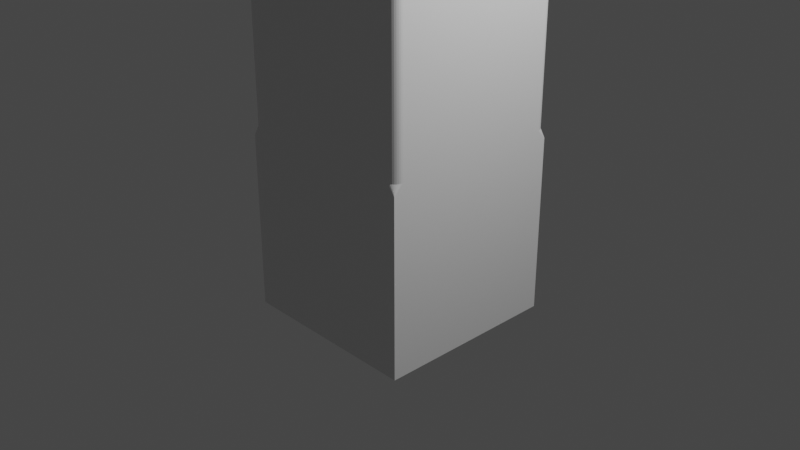# Source: clockTower2.blend  (saved by Blender 2.80.75; exported with 4.5.12 LTS)
import bpy
from mathutils import Matrix  # noqa: F401  (used for matrix-valued properties, if any)

bpy.ops.wm.read_factory_settings(use_empty=True)
scene = bpy.context.scene
scene.name = 'Scene'

# ---- collections
col_collection = bpy.data.collections.new('Collection'); scene.collection.children.link(col_collection)

# ---- materials (node trees are filled in below, after node groups)
mat_material = bpy.data.materials.new('Material')
mat_material.alpha_threshold = 0.0
mat_material.use_transparent_shadow = False
mat_material.line_color = (0.0, 0.0, 0.0, 1.0)

# ---- material node trees
mat_material.use_nodes = True; mat_material.node_tree.nodes.clear()
_N = mat_material.node_tree.nodes; _L = mat_material.node_tree.links
n0 = _N.new('ShaderNodeOutputMaterial'); n0.name = 'Material Output'; n0.location = (300, 300)
n1 = _N.new('ShaderNodeBsdfPrincipled'); n1.name = 'Principled BSDF'; n1.location = (10, 300)
n1.distribution = 'GGX'
n1.subsurface_method = 'BURLEY'
n1.inputs[2].default_value = 0.4
n1.inputs[3].default_value = 1.45
n1.inputs[27].default_value = (0.0, 0.0, 0.0, 1.0)
n1.inputs[28].default_value = 1.0
_L.new(n1.outputs[0], n0.inputs[0])
n0.is_active_output = True

# ---- world
world_world = bpy.data.worlds.new('World'); scene.world = world_world
world_world.use_nodes = True; world_world.node_tree.nodes.clear()
_N = world_world.node_tree.nodes; _L = world_world.node_tree.links
n0 = _N.new('ShaderNodeOutputWorld'); n0.name = 'World Output'; n0.location = (300, 300)
n1 = _N.new('ShaderNodeBackground'); n1.name = 'Background'; n1.location = (10, 300)
n1.inputs[0].default_value = (0.05088, 0.05088, 0.05088, 1.0)
_L.new(n1.outputs[0], n0.inputs[0])
n0.is_active_output = True
world_world.color = (0.05088, 0.05088, 0.05088)
world_world.use_sun_shadow = False
world_world.sun_shadow_jitter_overblur = 0.0

# ---- cameras
cam_camera = bpy.data.cameras.new('Camera')
cam_camera.clip_end = 100.0
cam_camera.ortho_scale = 7.314

# ---- lights
light_light = bpy.data.lights.new('Light', 'POINT')
light_light.transmission_factor = 0.0
light_light.energy = 1000.0
light_light.shadow_soft_size = 0.1
light_light.shadow_maximum_resolution = 0.006
light_light.use_absolute_resolution = True

# ---- meshes
me_cube = bpy.data.meshes.new('Cube')
me_cube.from_pydata([(1.0, 1.0, -1.0), (1.0, -1.0, -1.0), (-1.0, 1.0, -1.0), (-1.0, -1.0, -1.0), (1.0, 1.0, 8.009), (-1.0, 1.0, 8.005), (0.9996, 0.9808, 8.204), (-1.0, 0.9808, 8.2), (0.9992, 0.9239, 8.392), (-1.001, 0.9239, 8.388), (0.9989, 0.8315, 8.565), (-1.001, 0.8315, 8.561), (0.9986, 0.7071, 8.716), (-1.001, 0.7071, 8.712), (0.9983, 0.5556, 8.841), (-1.002, 0.5556, 8.837), (0.9981, 0.3827, 8.933), (-1.002, 0.3827, 8.929), (0.998, 0.1951, 8.99), (-1.002, 0.1951, 8.986), (0.998, -0.1951, 8.99), (-1.002, -0.1951, 8.986), (0.9981, -0.3827, 8.933), (-1.002, -0.3827, 8.929), (0.9983, -0.5556, 8.841), (-1.002, -0.5556, 8.837), (0.9986, -0.7071, 8.716), (-1.001, -0.7071, 8.712), (0.9989, -0.8315, 8.565), (-1.001, -0.8315, 8.561), (0.9992, -0.9239, 8.392), (-1.001, -0.9239, 8.388), (0.9996, -0.9808, 8.204), (-1.0, -0.9808, 8.2), (1.0, -1.0, 8.009), (-1.0, -1.0, 8.005), (1.0, -0.9808, 7.814), (-0.9996, -0.9808, 7.81), (1.001, -0.9239, 7.627), (-0.9992, -0.9239, 7.623), (1.001, -0.8315, 7.454), (-0.9989, -0.8315, 7.45), (1.001, -0.7071, 7.302), (-0.9986, -0.7071, 7.298), (1.002, -0.5556, 7.178), (-0.9983, -0.5556, 7.174), (1.002, -0.3827, 7.085), (-0.9981, -0.3827, 7.081), (1.002, -0.1951, 7.029), (-0.998, -0.1951, 7.024), (1.002, 9.656e-07, 7.009), (-0.998, 9.656e-07, 7.005), (1.002, 0.1951, 7.029), (-0.998, 0.1951, 7.024), (1.002, 0.3827, 7.085), (-0.9981, 0.3827, 7.081), (1.002, 0.5556, 7.178), (-0.9983, 0.5556, 7.174), (1.001, 0.7071, 7.302), (-0.9986, 0.7071, 7.298), (1.001, 0.8315, 7.454), (-0.9989, 0.8315, 7.45), (1.001, 0.9239, 7.627), (-0.9992, 0.9239, 7.623), (1.0, 0.9808, 7.814), (-0.9996, 0.9808, 7.81), (1.285, 1.0, 8.01), (1.285, 0.9808, 8.205), (1.285, 0.9239, 8.393), (1.284, 0.8315, 8.565), (1.284, 0.7071, 8.717), (1.284, 0.5556, 8.841), (1.284, 0.3827, 8.934), (1.283, 0.1951, 8.991), (1.283, 8.095e-08, 9.01), (1.283, -0.1951, 8.991), (1.284, -0.3827, 8.934), (1.284, -0.5556, 8.841), (1.284, -0.7071, 8.717), (1.284, -0.8315, 8.565), (1.285, -0.9239, 8.393), (1.285, -0.9808, 8.205), (1.285, -1.0, 8.01), (1.286, -0.9808, 7.815), (1.286, -0.9239, 7.627), (1.287, -0.8315, 7.454), (1.287, -0.7071, 7.303), (1.287, -0.5556, 7.178), (1.287, -0.3827, 7.086), (1.287, -0.1951, 7.029), (1.287, 9.71e-07, 7.01), (1.287, 0.1951, 7.029), (1.287, 0.3827, 7.086), (1.287, 0.5556, 7.178), (1.287, 0.7071, 7.303), (1.287, 0.8315, 7.454), (1.286, 0.9239, 7.627), (1.286, 0.9808, 7.815), (-1.273, 0.9808, 8.2), (-1.272, 1.0, 8.005), (-1.273, 0.9239, 8.387), (-1.273, 0.8315, 8.56), (-1.274, 0.7071, 8.712), (-1.274, 0.5556, 8.836), (-1.274, 0.3827, 8.929), (-1.274, 0.1951, 8.985), (-1.274, 7.68e-08, 9.005), (-1.274, -0.1951, 8.985), (-1.274, -0.3827, 8.929), (-1.274, -0.5556, 8.836), (-1.274, -0.7071, 8.712), (-1.273, -0.8315, 8.56), (-1.273, -0.9239, 8.387), (-1.273, -0.9808, 8.2), (-1.272, -1.0, 8.005), (-1.272, -0.9808, 7.81), (-1.271, -0.9239, 7.622), (-1.271, -0.8315, 7.449), (-1.271, -0.7071, 7.298), (-1.27, -0.5556, 7.173), (-1.27, -0.3827, 7.081), (-1.27, -0.1951, 7.024), (-1.27, 9.669e-07, 7.005), (-1.27, 0.1951, 7.024), (-1.27, 0.3827, 7.081), (-1.27, 0.5556, 7.173), (-1.271, 0.7071, 7.298), (-1.271, 0.8315, 7.449), (-1.271, 0.9239, 7.622), (-1.272, 0.9808, 7.81), (1.006, -1.005, 8.007), (1.006, 0.9951, 8.003), (0.986, -1.005, 8.202), (0.9861, 0.9955, 8.198), (0.9286, -1.004, 8.39), (0.9286, 0.9959, 8.386), (0.8356, -1.004, 8.562), (0.8356, 0.9962, 8.558), (0.7108, -1.003, 8.714), (0.7108, 0.9965, 8.71), (0.5588, -1.003, 8.837), (0.5589, 0.9968, 8.833), (0.3857, -1.003, 8.929), (0.3857, 0.997, 8.925), (0.1979, -1.003, 8.986), (0.1979, 0.9971, 8.982), (-0.1923, -1.003, 8.984), (-0.1923, 0.9971, 8.98), (-0.3797, -1.003, 8.927), (-0.3797, 0.997, 8.923), (-0.5523, -1.003, 8.834), (-0.5523, 0.9968, 8.83), (-0.7034, -1.003, 8.709), (-0.7034, 0.9965, 8.705), (-0.8273, -1.004, 8.557), (-0.8273, 0.9962, 8.553), (-0.9192, -1.004, 8.384), (-0.9192, 0.9959, 8.38), (-0.9755, -1.005, 8.196), (-0.9755, 0.9955, 8.192), (-0.9941, -1.005, 8.001), (-0.9941, 0.9951, 7.997), (-0.9743, -1.005, 7.806), (-0.9743, 0.9947, 7.802), (-0.9168, -1.006, 7.619), (-0.9168, 0.9943, 7.615), (-0.8239, -1.006, 7.446), (-0.8238, 0.994, 7.442), (-0.699, -1.006, 7.295), (-0.699, 0.9937, 7.291), (-0.5471, -1.007, 7.171), (-0.5471, 0.9934, 7.167), (-0.3739, -1.007, 7.079), (-0.3739, 0.9932, 7.075), (-0.1862, -1.007, 7.023), (-0.1861, 0.9931, 7.019), (0.00583, -1.007, 7.005), (0.005829, 0.9931, 7.001), (0.204, -1.007, 7.024), (0.204, 0.9931, 7.02), (0.3914, -1.007, 7.082), (0.3915, 0.9932, 7.078), (0.564, -1.007, 7.175), (0.564, 0.9934, 7.17), (0.7152, -1.006, 7.299), (0.7152, 0.9937, 7.295), (0.8391, -1.006, 7.451), (0.8391, 0.994, 7.447), (0.9309, -1.006, 7.624), (0.931, 0.9943, 7.62), (0.9873, -1.005, 7.812), (0.9873, 0.9947, 7.808), (1.006, -1.29, 8.008), (0.986, -1.29, 8.203), (0.9286, -1.29, 8.39), (0.8356, -1.289, 8.563), (0.7108, -1.289, 8.714), (0.5588, -1.289, 8.838), (0.3857, -1.288, 8.93), (0.1979, -1.288, 8.986), (0.002749, -1.288, 9.005), (-0.1923, -1.288, 8.985), (-0.3797, -1.288, 8.928), (-0.5523, -1.289, 8.835), (-0.7034, -1.289, 8.71), (-0.8273, -1.289, 8.558), (-0.9192, -1.29, 8.385), (-0.9755, -1.29, 8.197), (-0.9941, -1.29, 8.002), (-0.9743, -1.291, 7.807), (-0.9168, -1.291, 7.619), (-0.8239, -1.291, 7.447), (-0.699, -1.292, 7.296), (-0.5471, -1.292, 7.172), (-0.3739, -1.292, 7.08), (-0.1862, -1.292, 7.023), (0.008992, -1.292, 7.005), (0.204, -1.292, 7.025), (0.3914, -1.292, 7.082), (0.564, -1.292, 7.175), (0.7152, -1.292, 7.3), (0.8391, -1.291, 7.452), (0.9309, -1.291, 7.625), (0.9873, -1.291, 7.813), (0.9861, 1.268, 8.198), (1.006, 1.267, 8.003), (0.9286, 1.268, 8.385), (0.8356, 1.268, 8.558), (0.7108, 1.269, 8.709), (0.5589, 1.269, 8.833), (0.3857, 1.269, 8.925), (0.1979, 1.269, 8.981), (0.002765, 1.269, 9.0), (-0.1923, 1.269, 8.98), (-0.3797, 1.269, 8.922), (-0.5523, 1.269, 8.829), (-0.7034, 1.269, 8.705), (-0.8273, 1.268, 8.553), (-0.9192, 1.268, 8.379), (-0.9755, 1.268, 8.192), (-0.9941, 1.267, 7.997), (-0.9743, 1.267, 7.802), (-0.9168, 1.266, 7.614), (-0.8238, 1.266, 7.442), (-0.699, 1.266, 7.29), (-0.5471, 1.266, 7.166), (-0.3739, 1.265, 7.075), (-0.1861, 1.265, 7.018), (0.009008, 1.265, 7.0), (0.204, 1.265, 7.019), (0.3915, 1.265, 7.077), (0.564, 1.266, 7.17), (0.7152, 1.266, 7.295), (0.8391, 1.266, 7.447), (0.931, 1.266, 7.62), (0.9873, 1.267, 7.808), (0.898, 1.0, 1.0), (1.0, 0.898, 1.0), (1.0, 1.0, 0.898), (0.9179, 0.998, 1.0), (0.937, 0.9922, 1.0), (0.9547, 0.9828, 1.0), (0.9701, 0.9701, 1.0), (0.9828, 0.9547, 1.0), (0.9922, 0.937, 1.0), (0.998, 0.9179, 1.0), (1.0, -0.898, 1.0), (0.898, -1.0, 1.0), (1.0, -1.0, 0.898), (0.998, -0.9179, 1.0), (0.9922, -0.937, 1.0), (0.9828, -0.9547, 1.0), (0.9701, -0.9701, 1.0), (0.9547, -0.9828, 1.0), (0.937, -0.9922, 1.0), (0.9179, -0.998, 1.0), (-1.0, 0.898, 1.0), (-0.898, 1.0, 1.0), (-1.0, 1.0, 0.898), (-0.998, 0.9179, 1.0), (-0.9922, 0.937, 1.0), (-0.9828, 0.9547, 1.0), (-0.9701, 0.9701, 1.0), (-0.9547, 0.9828, 1.0), (-0.937, 0.9922, 1.0), (-0.9179, 0.998, 1.0), (-0.898, -1.0, 1.0), (-1.0, -0.898, 1.0), (-1.0, -1.0, 0.898), (-0.9179, -0.998, 1.0), (-0.937, -0.9922, 1.0), (-0.9547, -0.9828, 1.0), (-0.9701, -0.9701, 1.0), (-0.9828, -0.9547, 1.0), (-0.9922, -0.937, 1.0), (-0.998, -0.9179, 1.0), (0.898, -1.0, 9.009), (1.0, -0.898, 9.009), (0.9179, -0.998, 9.009), (0.937, -0.9922, 9.009), (0.9547, -0.9828, 9.009), (0.9701, -0.9701, 9.009), (0.9828, -0.9547, 9.009), (0.9922, -0.937, 9.009), (0.998, -0.9179, 9.009), (-1.0, -0.898, 9.009), (-0.898, -1.0, 9.009), (-0.998, -0.9179, 9.009), (-0.9922, -0.937, 9.009), (-0.9828, -0.9547, 9.009), (-0.9701, -0.9701, 9.009), (-0.9547, -0.9828, 9.009), (-0.937, -0.9922, 9.009), (-0.9179, -0.998, 9.009), (1.0, 0.898, 9.009), (0.898, 1.0, 9.009), (0.998, 0.9179, 9.009), (0.9922, 0.937, 9.009), (0.9828, 0.9547, 9.009), (0.9701, 0.9701, 9.009), (0.9547, 0.9828, 9.009), (0.937, 0.9922, 9.009), (0.9179, 0.998, 9.009), (-0.898, 1.0, 9.009), (-1.0, 0.898, 9.009), (-0.9179, 0.998, 9.009), (-0.937, 0.9922, 9.009), (-0.9547, 0.9828, 9.009), (-0.9701, 0.9701, 9.009), (-0.9828, 0.9547, 9.009), (-0.9922, 0.937, 9.009), (-0.998, 0.9179, 9.009), (0.898, -1.0, 10.01), (1.0, -0.898, 10.01), (-1.0, -0.898, 10.01), (-0.898, -1.0, 10.01), (1.0, 0.898, 10.01), (0.898, 1.0, 10.01), (0.02283, 0.6708, 8.934), (-0.898, 1.0, 10.01), (-1.0, 0.898, 10.01), (0.0, 0.0, 11.0), (-0.898, 1.0, 9.009), (0.898, 1.0, 9.009), (-0.898, 1.0, 10.01), (0.898, 1.0, 10.01), (-0.898, 1.0, 9.009), (0.898, 1.0, 9.009), (-0.898, 1.0, 10.01), (0.898, 1.0, 10.01), (-1.266, -0.898, 9.009), (-1.266, 0.898, 9.009), (-0.898, 1.269, 9.009), (0.898, 1.269, 9.009), (-0.898, 1.269, 9.009), (0.898, 1.269, 9.009), (1.3, 0.898, 9.009), (1.3, -0.898, 9.009), (0.898, -1.281, 9.009), (-0.898, -1.281, 9.009), (1.0, -0.898, 9.009), (0.898, -1.0, 9.009), (0.9179, -0.998, 9.009), (0.937, -0.9922, 9.009), (0.9547, -0.9828, 9.009), (0.9701, -0.9701, 9.009), (0.9828, -0.9547, 9.009), (0.9922, -0.937, 9.009), (0.998, -0.9179, 9.009), (0.9902, -0.9054, 9.017), (0.9796, -0.9141, 9.024), (0.9685, -0.9239, 9.029), (0.9571, -0.9345, 9.032), (0.9457, -0.9457, 9.033), (0.9345, -0.9571, 9.032), (0.9239, -0.9685, 9.029), (0.9141, -0.9796, 9.024), (0.9054, -0.9902, 9.017), (-0.898, -1.0, 9.009), (-1.0, -0.898, 9.009), (-0.998, -0.9179, 9.009), (-0.9922, -0.937, 9.009), (-0.9828, -0.9547, 9.009), (-0.9701, -0.9701, 9.009), (-0.9547, -0.9828, 9.009), (-0.937, -0.9922, 9.009), (-0.9179, -0.998, 9.009), (-0.9054, -0.9902, 9.017), (-0.9141, -0.9796, 9.024), (-0.9239, -0.9685, 9.029), (-0.9345, -0.9571, 9.032), (-0.9457, -0.9457, 9.033), (-0.9571, -0.9345, 9.032), (-0.9685, -0.9239, 9.029), (-0.9796, -0.9141, 9.024), (-0.9902, -0.9054, 9.017), (0.898, 1.0, 9.009), (1.0, 0.898, 9.009), (0.998, 0.9179, 9.009), (0.9922, 0.937, 9.009), (0.9828, 0.9547, 9.009), (0.9701, 0.9701, 9.009), (0.9547, 0.9828, 9.009), (0.937, 0.9922, 9.009), (0.9179, 0.998, 9.009), (0.9054, 0.9902, 9.017), (0.9141, 0.9796, 9.024), (0.9239, 0.9685, 9.029), (0.9345, 0.9571, 9.032), (0.9457, 0.9457, 9.033), (0.9571, 0.9345, 9.032), (0.9685, 0.9239, 9.029), (0.9796, 0.9141, 9.024), (0.9902, 0.9054, 9.017), (-1.0, 0.898, 9.009), (-0.898, 1.0, 9.009), (-0.9179, 0.998, 9.009), (-0.937, 0.9922, 9.009), (-0.9547, 0.9828, 9.009), (-0.9701, 0.9701, 9.009), (-0.9828, 0.9547, 9.009), (-0.9922, 0.937, 9.009), (-0.998, 0.9179, 9.009), (-0.9902, 0.9054, 9.017), (-0.9796, 0.9141, 9.024), (-0.9685, 0.9239, 9.029), (-0.9571, 0.9345, 9.032), (-0.9457, 0.9457, 9.033), (-0.9345, 0.9571, 9.032), (-0.9239, 0.9685, 9.029), (-0.9141, 0.9796, 9.024), (-0.9054, 0.9902, 9.017), (0.898, -1.0, 10.01), (1.0, -0.898, 10.01), (0.8111, -0.8111, 10.2), (0.9054, -0.9902, 10.02), (0.9141, -0.9796, 10.02), (0.9239, -0.9685, 10.03), (0.9345, -0.9571, 10.03), (0.9457, -0.9457, 10.03), (0.9571, -0.9345, 10.03), (0.9685, -0.9239, 10.03), (0.9796, -0.9141, 10.02), (0.9902, -0.9054, 10.02), (-1.0, -0.898, 10.01), (-0.898, -1.0, 10.01), (-0.8111, -0.8111, 10.2), (-0.9902, -0.9054, 10.02), (-0.9796, -0.9141, 10.02), (-0.9685, -0.9239, 10.03), (-0.9571, -0.9345, 10.03), (-0.9457, -0.9457, 10.03), (-0.9345, -0.9571, 10.03), (-0.9239, -0.9685, 10.03), (-0.9141, -0.9796, 10.02), (-0.9054, -0.9902, 10.02), (1.0, 0.898, 10.01), (0.898, 1.0, 10.01), (0.8111, 0.8111, 10.2), (0.9902, 0.9054, 10.02), (0.9796, 0.9141, 10.02), (0.9685, 0.9239, 10.03), (0.9571, 0.9345, 10.03), (0.9457, 0.9457, 10.03), (0.9345, 0.9571, 10.03), (0.9239, 0.9685, 10.03), (0.9141, 0.9796, 10.02), (0.9054, 0.9902, 10.02), (-0.898, 1.0, 10.01), (-1.0, 0.898, 10.01), (-0.8111, 0.8111, 10.2), (-0.9054, 0.9902, 10.02), (-0.9141, 0.9796, 10.02), (-0.9239, 0.9685, 10.03), (-0.9345, 0.9571, 10.03), (-0.9457, 0.9457, 10.03), (-0.9571, 0.9345, 10.03), (-0.9685, 0.9239, 10.03), (-0.9796, 0.9141, 10.02), (-0.9902, 0.9054, 10.02), (0.02021, 0.6228, 9.014), (-1.403, -0.898, 10.12), (-1.67, -0.898, 9.116), (-0.898, -1.683, 9.122), (-0.898, -1.402, 10.12), (0.898, 1.672, 9.117), (0.898, 1.403, 10.12), (1.4, 0.898, 10.13), (1.7, 0.898, 9.129), (-1.67, 0.898, 9.116), (-1.403, 0.898, 10.12), (-0.898, 1.403, 10.12), (-0.898, 1.672, 9.117), (1.7, -0.898, 9.129), (1.4, -0.898, 10.13), (0.898, -1.683, 9.122), (0.898, -1.402, 10.12)], [], [(1, 268, 267, 296, 306, 286, 288, 3), (2, 0, 1, 3), (325, 326, 417, 416), (2, 278, 277, 323, 315, 256, 258, 0), (316, 317, 399, 398), (307, 308, 381, 380), (288, 287, 305, 324, 276, 278, 2, 3), (16, 17, 104, 105, 19, 18, 73, 72), (66, 67, 68, 69, 70, 71, 72, 73, 74, 75, 76, 77, 78, 79, 80, 81, 82, 83, 84, 85, 86, 87, 88, 89, 90, 91, 92, 93, 94, 95, 96, 97), (32, 33, 113, 114, 35, 34, 82, 81), (50, 51, 122, 123, 53, 52, 91, 90), (8, 9, 100, 101, 11, 10, 69, 68), (42, 43, 118, 119, 45, 44, 87, 86), (60, 61, 127, 128, 63, 62, 96, 95), (144, 145, 231, 232, 233, 147, 146, 201, 200, 199), (34, 35, 114, 115, 37, 36, 83, 82), (52, 53, 123, 124, 55, 54, 92, 91), (10, 11, 101, 102, 13, 12, 70, 69), (26, 27, 110, 111, 29, 28, 79, 78), (44, 45, 119, 120, 47, 46, 88, 87), (62, 63, 128, 129, 65, 64, 97, 96), (36, 37, 115, 116, 39, 38, 84, 83), (54, 55, 124, 125, 57, 56, 93, 92), (12, 13, 102, 103, 15, 14, 71, 70), (46, 47, 120, 121, 49, 48, 89, 88), (4, 5, 99, 98, 7, 6, 67, 66), (20, 21, 107, 108, 23, 22, 76, 75), (38, 39, 116, 117, 41, 40, 85, 84), (56, 57, 125, 126, 59, 58, 94, 93), (14, 15, 103, 104, 17, 16, 72, 71), (30, 31, 112, 113, 33, 32, 81, 80), (48, 49, 121, 122, 51, 50, 90, 89), (6, 7, 98, 100, 9, 8, 68, 67), (22, 23, 108, 109, 25, 24, 77, 76), (40, 41, 117, 118, 43, 42, 86, 85), (64, 65, 129, 99, 5, 4, 66, 97), (58, 59, 126, 127, 61, 60, 95, 94), (98, 99, 129, 128, 127, 126, 125, 124, 123, 122, 121, 120, 119, 118, 117, 116, 115, 114, 113, 112, 111, 110, 109, 108, 107, 106, 105, 104, 103, 102, 101, 100), (28, 29, 111, 112, 31, 30, 80, 79), (24, 25, 109, 110, 27, 26, 78, 77), (142, 143, 230, 231, 145, 144, 199, 198), (192, 193, 194, 195, 196, 197, 198, 199, 200, 201, 202, 203, 204, 205, 206, 207, 208, 209, 210, 211, 212, 213, 214, 215, 216, 217, 218, 219, 220, 221, 222, 223), (158, 159, 239, 240, 161, 160, 208, 207), (176, 177, 248, 249, 179, 178, 217, 216), (134, 135, 226, 227, 137, 136, 195, 194), (168, 169, 244, 245, 171, 170, 213, 212), (186, 187, 253, 254, 189, 188, 222, 221), (160, 161, 240, 241, 163, 162, 209, 208), (178, 179, 249, 250, 181, 180, 218, 217), (136, 137, 227, 228, 139, 138, 196, 195), (152, 153, 236, 237, 155, 154, 205, 204), (170, 171, 245, 246, 173, 172, 214, 213), (188, 189, 254, 255, 191, 190, 223, 222), (162, 163, 241, 242, 165, 164, 210, 209), (180, 181, 250, 251, 183, 182, 219, 218), (138, 139, 228, 229, 141, 140, 197, 196), (172, 173, 246, 247, 175, 174, 215, 214), (130, 131, 225, 224, 133, 132, 193, 192), (146, 147, 233, 234, 149, 148, 202, 201), (164, 165, 242, 243, 167, 166, 211, 210), (182, 183, 251, 252, 185, 184, 220, 219), (140, 141, 229, 230, 143, 142, 198, 197), (156, 157, 238, 239, 159, 158, 207, 206), (174, 175, 247, 248, 177, 176, 216, 215), (132, 133, 224, 226, 135, 134, 194, 193), (148, 149, 234, 235, 151, 150, 203, 202), (166, 167, 243, 244, 169, 168, 212, 211), (190, 191, 255, 225, 131, 130, 192, 223), (184, 185, 252, 253, 187, 186, 221, 220), (224, 225, 255, 254, 253, 252, 251, 250, 249, 248, 247, 246, 245, 244, 243, 242, 241, 240, 239, 238, 237, 236, 235, 234, 233, 232, 231, 230, 229, 228, 227, 226), (154, 155, 237, 238, 157, 156, 206, 205), (150, 151, 235, 236, 153, 152, 204, 203), (256, 259, 258), (259, 260, 258), (260, 261, 258), (261, 262, 258), (262, 263, 258), (263, 264, 258), (264, 265, 258), (265, 257, 258), (266, 269, 268), (269, 270, 268), (270, 271, 268), (271, 272, 268), (272, 273, 268), (273, 274, 268), (274, 275, 268), (275, 267, 268), (276, 279, 278), (279, 280, 278), (280, 281, 278), (281, 282, 278), (282, 283, 278), (283, 284, 278), (284, 285, 278), (285, 277, 278), (286, 289, 288), (289, 290, 288), (290, 291, 288), (291, 292, 288), (292, 293, 288), (293, 294, 288), (294, 295, 288), (295, 287, 288), (360, 297, 333, 433), (299, 300, 364, 363), (300, 301, 365, 364), (301, 302, 366, 365), (302, 303, 367, 366), (303, 304, 368, 367), (304, 297, 360, 368), (305, 379, 444, 334), (378, 306, 335, 445), (308, 309, 382, 381), (309, 310, 383, 382), (310, 311, 384, 383), (311, 312, 385, 384), (312, 313, 386, 385), (313, 306, 378, 386), (314, 397, 456, 336), (396, 315, 337, 457), (317, 318, 400, 399), (318, 319, 401, 400), (319, 320, 402, 401), (320, 321, 403, 402), (321, 322, 404, 403), (322, 315, 396, 404), (323, 415, 468, 339), (414, 324, 340, 469), (326, 327, 418, 417), (327, 328, 419, 418), (328, 329, 420, 419), (329, 330, 421, 420), (330, 331, 422, 421), (331, 324, 414, 422), (341, 446, 445, 335, 332, 432, 434), (266, 297, 304, 269), (269, 304, 303, 270), (270, 303, 302, 271), (271, 302, 301, 272), (272, 301, 300, 273), (273, 300, 299, 274), (274, 299, 298, 275), (275, 298, 296, 267), (305, 287, 295, 307), (307, 295, 294, 308), (308, 294, 293, 309), (309, 293, 292, 310), (310, 292, 291, 311), (311, 291, 290, 312), (312, 290, 289, 313), (313, 289, 286, 306), (256, 315, 322, 259), (259, 322, 321, 260), (260, 321, 320, 261), (261, 320, 319, 262), (262, 319, 318, 263), (263, 318, 317, 264), (264, 317, 316, 265), (265, 316, 314, 257), (323, 277, 285, 325), (325, 285, 284, 326), (326, 284, 283, 327), (327, 283, 282, 328), (328, 282, 281, 329), (329, 281, 280, 330), (330, 280, 279, 331), (331, 279, 276, 324), (0, 258, 257, 314, 297, 266, 268, 1), (341, 470, 469, 340, 334, 444, 446), (341, 458, 457, 337, 339, 468, 470), (341, 434, 433, 333, 336, 456, 458), (298, 299, 363, 362), (337, 315, 343, 345), (305, 307, 380, 379), (314, 316, 398, 397), (323, 325, 416, 415), (296, 298, 362, 361), (342, 344, 348, 346), (315, 323, 342, 343), (323, 339, 344, 342), (339, 337, 345, 344), (344, 345, 349, 348), (345, 343, 347, 349), (343, 342, 346, 347), (347, 346, 352, 353, 356, 397), (296, 360, 357, 358, 359, 306), (346, 348, 352), (349, 353, 355), (353, 352, 354, 355), (352, 348, 354), (333, 297, 357), (297, 314, 356, 357), (314, 336, 356), (335, 306, 359), (360, 369, 370, 371, 372, 373, 374, 375, 376, 377, 361, 362, 363, 364, 365, 366, 367, 368), (378, 387, 388, 389, 390, 391, 392, 393, 394, 395, 379, 380, 381, 382, 383, 384, 385, 386), (396, 405, 406, 407, 408, 409, 410, 411, 412, 413, 397, 398, 399, 400, 401, 402, 403, 404), (414, 423, 424, 425, 426, 427, 428, 429, 430, 431, 415, 416, 417, 418, 419, 420, 421, 422), (432, 435, 434), (435, 436, 434), (436, 437, 434), (437, 438, 434), (438, 439, 434), (439, 440, 434), (440, 441, 434), (441, 442, 434), (442, 443, 434), (443, 433, 434), (444, 447, 446), (447, 448, 446), (448, 449, 446), (449, 450, 446), (450, 451, 446), (451, 452, 446), (452, 453, 446), (453, 454, 446), (454, 455, 446), (455, 445, 446), (456, 459, 458), (459, 460, 458), (460, 461, 458), (461, 462, 458), (462, 463, 458), (463, 464, 458), (464, 465, 458), (465, 466, 458), (466, 467, 458), (467, 457, 458), (468, 471, 470), (471, 472, 470), (472, 473, 470), (473, 474, 470), (474, 475, 470), (475, 476, 470), (476, 477, 470), (477, 478, 470), (478, 479, 470), (479, 469, 470), (444, 379, 395, 447), (447, 395, 394, 448), (448, 394, 393, 449), (449, 393, 392, 450), (450, 392, 391, 451), (451, 391, 390, 452), (452, 390, 389, 453), (453, 389, 388, 454), (454, 388, 387, 455), (455, 387, 378, 445), (456, 397, 413, 459), (459, 413, 412, 460), (460, 412, 411, 461), (461, 411, 410, 462), (462, 410, 409, 463), (463, 409, 408, 464), (464, 408, 407, 465), (465, 407, 406, 466), (466, 406, 405, 467), (467, 405, 396, 457), (468, 415, 431, 471), (471, 431, 430, 472), (472, 430, 429, 473), (473, 429, 428, 474), (474, 428, 427, 475), (475, 427, 426, 476), (476, 426, 425, 477), (477, 425, 424, 478), (478, 424, 423, 479), (479, 423, 414, 469), (432, 361, 377, 435), (435, 377, 376, 436), (436, 376, 375, 437), (437, 375, 374, 438), (438, 374, 373, 439), (439, 373, 372, 440), (440, 372, 371, 441), (441, 371, 370, 442), (442, 370, 369, 443), (443, 369, 360, 433), (296, 361, 432, 332), (456, 397, 356), (349, 347, 397, 456), (360, 433, 357), (296, 332, 433, 360), (378, 445, 359), (350, 305, 378, 359), (305, 334, 445, 378), (468, 415, 354), (340, 324, 415, 468), (18, 19, 105, 106, 107, 21, 20, 75, 74, 73), (481, 482, 483, 484), (350, 482, 481, 334), (359, 483, 482, 350), (445, 484, 483, 359), (334, 481, 484, 445), (485, 486, 487, 488), (349, 486, 485, 353), (456, 487, 486, 349), (356, 488, 487, 456), (353, 485, 488, 356), (489, 482, 481, 490), (350, 482, 489, 351), (340, 490, 481, 334), (351, 489, 490, 340), (489, 490, 491, 492), (468, 491, 490, 340), (354, 492, 491, 468), (351, 489, 492, 354), (485, 492, 491, 486), (354, 492, 485, 355), (348, 491, 492, 354), (349, 486, 491, 348), (355, 485, 486, 349), (493, 488, 487, 494), (356, 488, 493, 357), (336, 487, 488, 356), (333, 494, 487, 336), (357, 493, 494, 333), (483, 495, 496, 484), (358, 495, 483, 359), (332, 496, 495, 358), (335, 484, 496, 332), (359, 483, 484, 335), (496, 495, 493, 494), (357, 493, 495, 358), (433, 494, 493, 357), (332, 496, 494, 433), (324, 305, 350, 351, 354, 415)])
_uv = me_cube.uv_layers.new(name='UVMap')
_uv.uv.foreach_set('vector', [0.375, 0.25, 0.6122, 0.25, 0.613, 0.2628, 0.625, 0.2628, 0.625, 0.4872, 0.613, 0.4872, 0.6122, 0.5, 0.375, 0.5, 0.375, 0.75, 0.625, 0.75, 0.625, 1.0, 0.375, 1.0, 0.6147, 0.0001225, 0.6171, 0.0004854, 0.6171, 0.0004897, 0.6147, 0.0001267, 0.625, 0.5, 0.8622, 0.5, 0.863, 0.5128, 0.875, 0.5128, 0.875, 0.7372, 0.863, 0.7372, 0.8622, 0.75, 0.625, 0.75, 0.3751, 0.01027, 0.3755, 0.007876, 0.3755, 0.007876, 0.3751, 0.01026, 0.6249, 0.2397, 0.6245, 0.2421, 0.6245, 0.2421, 0.6249, 0.2397, 0.6122, 0.5, 0.613, 0.5128, 0.625, 0.5128, 0.625, 0.7372, 0.613, 0.7372, 0.6122, 0.75, 0.375, 0.75, 0.375, 0.5, 0.8125, 0.5, 0.8125, 1.0, 0.8125, 1.0, 0.7812, 1.0, 0.7812, 1.0, 0.7812, 0.5, 0.7812, 0.5, 0.8125, 0.5, 0.75, 0.49, 0.7968, 0.4854, 0.8418, 0.4717, 0.8833, 0.4496, 0.9197, 0.4197, 0.9496, 0.3833, 0.9717, 0.3418, 0.9854, 0.2968, 0.99, 0.25, 0.9854, 0.2032, 0.9717, 0.1582, 0.9496, 0.1167, 0.9197, 0.08029, 0.8833, 0.05045, 0.8418, 0.02827, 0.7968, 0.01461, 0.75, 0.01, 0.7032, 0.01461, 0.6582, 0.02827, 0.6167, 0.05045, 0.5803, 0.08029, 0.5504, 0.1167, 0.5283, 0.1582, 0.5146, 0.2032, 0.51, 0.25, 0.5146, 0.2968, 0.5283, 0.3418, 0.5504, 0.3833, 0.5803, 0.4197, 0.6167, 0.4496, 0.6582, 0.4717, 0.7032, 0.4854, 0.5312, 0.5, 0.5312, 1.0, 0.5312, 1.0, 0.5, 1.0, 0.5, 1.0, 0.5, 0.5, 0.5, 0.5, 0.5312, 0.5, 0.25, 0.5, 0.25, 1.0, 0.25, 1.0, 0.2188, 1.0, 0.2188, 1.0, 0.2188, 0.5, 0.2188, 0.5, 0.25, 0.5, 0.9375, 0.5, 0.9375, 1.0, 0.9375, 1.0, 0.9062, 1.0, 0.9062, 1.0, 0.9062, 0.5, 0.9062, 0.5, 0.9375, 0.5, 0.375, 0.5, 0.375, 1.0, 0.375, 1.0, 0.3438, 1.0, 0.3438, 1.0, 0.3438, 0.5, 0.3438, 0.5, 0.375, 0.5, 0.09375, 0.5, 0.09375, 1.0, 0.09375, 1.0, 0.0625, 1.0, 0.0625, 1.0, 0.0625, 0.5, 0.0625, 0.5, 0.09375, 0.5, 0.7812, 0.5, 0.7812, 1.0, 0.7812, 1.0, 0.75, 1.0, 0.7188, 1.0, 0.7188, 1.0, 0.7188, 0.5, 0.7188, 0.5, 0.75, 0.5, 0.7812, 0.5, 0.5, 0.5, 0.5, 1.0, 0.5, 1.0, 0.4688, 1.0, 0.4688, 1.0, 0.4688, 0.5, 0.4688, 0.5, 0.5, 0.5, 0.2188, 0.5, 0.2188, 1.0, 0.2188, 1.0, 0.1875, 1.0, 0.1875, 1.0, 0.1875, 0.5, 0.1875, 0.5, 0.2188, 0.5, 0.9062, 0.5, 0.9062, 1.0, 0.9062, 1.0, 0.875, 1.0, 0.875, 1.0, 0.875, 0.5, 0.875, 0.5, 0.9062, 0.5, 0.625, 0.5, 0.625, 1.0, 0.625, 1.0, 0.5938, 1.0, 0.5938, 1.0, 0.5938, 0.5, 0.5938, 0.5, 0.625, 0.5, 0.3438, 0.5, 0.3438, 1.0, 0.3438, 1.0, 0.3125, 1.0, 0.3125, 1.0, 0.3125, 0.5, 0.3125, 0.5, 0.3438, 0.5, 0.0625, 0.5, 0.0625, 1.0, 0.0625, 1.0, 0.03125, 1.0, 0.03125, 1.0, 0.03125, 0.5, 0.03125, 0.5, 0.0625, 0.5, 0.4688, 0.5, 0.4688, 1.0, 0.4688, 1.0, 0.4375, 1.0, 0.4375, 1.0, 0.4375, 0.5, 0.4375, 0.5, 0.4688, 0.5, 0.1875, 0.5, 0.1875, 1.0, 0.1875, 1.0, 0.1562, 1.0, 0.1562, 1.0, 0.1562, 0.5, 0.1562, 0.5, 0.1875, 0.5, 0.875, 0.5, 0.875, 1.0, 0.875, 1.0, 0.8438, 1.0, 0.8438, 1.0, 0.8438, 0.5, 0.8438, 0.5, 0.875, 0.5, 0.3125, 0.5, 0.3125, 1.0, 0.3125, 1.0, 0.2812, 1.0, 0.2812, 1.0, 0.2812, 0.5, 0.2812, 0.5, 0.3125, 0.5, 1.0, 0.5, 1.0, 1.0, 1.0, 1.0, 0.9688, 1.0, 0.9688, 1.0, 0.9688, 0.5, 0.9688, 0.5, 1.0, 0.5, 0.7188, 0.5, 0.7188, 1.0, 0.7188, 1.0, 0.6875, 1.0, 0.6875, 1.0, 0.6875, 0.5, 0.6875, 0.5, 0.7188, 0.5, 0.4375, 0.5, 0.4375, 1.0, 0.4375, 1.0, 0.4062, 1.0, 0.4062, 1.0, 0.4062, 0.5, 0.4062, 0.5, 0.4375, 0.5, 0.1562, 0.5, 0.1562, 1.0, 0.1562, 1.0, 0.125, 1.0, 0.125, 1.0, 0.125, 0.5, 0.125, 0.5, 0.1562, 0.5, 0.8438, 0.5, 0.8438, 1.0, 0.8438, 1.0, 0.8125, 1.0, 0.8125, 1.0, 0.8125, 0.5, 0.8125, 0.5, 0.8438, 0.5, 0.5625, 0.5, 0.5625, 1.0, 0.5625, 1.0, 0.5312, 1.0, 0.5312, 1.0, 0.5312, 0.5, 0.5312, 0.5, 0.5625, 0.5, 0.2812, 0.5, 0.2812, 1.0, 0.2812, 1.0, 0.25, 1.0, 0.25, 1.0, 0.25, 0.5, 0.25, 0.5, 0.2812, 0.5, 0.9688, 0.5, 0.9688, 1.0, 0.9688, 1.0, 0.9375, 1.0, 0.9375, 1.0, 0.9375, 0.5, 0.9375, 0.5, 0.9688, 0.5, 0.6875, 0.5, 0.6875, 1.0, 0.6875, 1.0, 0.6562, 1.0, 0.6562, 1.0, 0.6562, 0.5, 0.6562, 0.5, 0.6875, 0.5, 0.4062, 0.5, 0.4062, 1.0, 0.4062, 1.0, 0.375, 1.0, 0.375, 1.0, 0.375, 0.5, 0.375, 0.5, 0.4062, 0.5, 0.03125, 0.5, 0.03125, 1.0, 0.03125, 1.0, 0.0, 1.0, 0.0, 1.0, 0.0, 0.5, 0.0, 0.5, 0.03125, 0.5, 0.125, 0.5, 0.125, 1.0, 0.125, 1.0, 0.09375, 1.0, 0.09375, 1.0, 0.09375, 0.5, 0.09375, 0.5, 0.125, 0.5, 0.2968, 0.4854, 0.25, 0.49, 0.2032, 0.4854, 0.1582, 0.4717, 0.1167, 0.4496, 0.08029, 0.4197, 0.05045, 0.3833, 0.02827, 0.3418, 0.01461, 0.2968, 0.01, 0.25, 0.01461, 0.2032, 0.02827, 0.1582, 0.05045, 0.1167, 0.08029, 0.08029, 0.1167, 0.05045, 0.1582, 0.02827, 0.2032, 0.01461, 0.25, 0.01, 0.2968, 0.01461, 0.3418, 0.02827, 0.3833, 0.05045, 0.4197, 0.08029, 0.4496, 0.1167, 0.4717, 0.1582, 0.4854, 0.2032, 0.49, 0.25, 0.4854, 0.2968, 0.4717, 0.3418, 0.4496, 0.3833, 0.4197, 0.4197, 0.3833, 0.4496, 0.3418, 0.4717, 0.5938, 0.5, 0.5938, 1.0, 0.5938, 1.0, 0.5625, 1.0, 0.5625, 1.0, 0.5625, 0.5, 0.5625, 0.5, 0.5938, 0.5, 0.6562, 0.5, 0.6562, 1.0, 0.6562, 1.0, 0.625, 1.0, 0.625, 1.0, 0.625, 0.5, 0.625, 0.5, 0.6562, 0.5, 0.8125, 0.5, 0.8125, 1.0, 0.8125, 1.0, 0.7812, 1.0, 0.7812, 1.0, 0.7812, 0.5, 0.7812, 0.5, 0.8125, 0.5, 0.75, 0.49, 0.7968, 0.4854, 0.8418, 0.4717, 0.8833, 0.4496, 0.9197, 0.4197, 0.9496, 0.3833, 0.9717, 0.3418, 0.9854, 0.2968, 0.99, 0.25, 0.9854, 0.2032, 0.9717, 0.1582, 0.9496, 0.1167, 0.9197, 0.08029, 0.8833, 0.05045, 0.8418, 0.02827, 0.7968, 0.01461, 0.75, 0.01, 0.7032, 0.01461, 0.6582, 0.02827, 0.6167, 0.05045, 0.5803, 0.08029, 0.5504, 0.1167, 0.5283, 0.1582, 0.5146, 0.2032, 0.51, 0.25, 0.5146, 0.2968, 0.5283, 0.3418, 0.5504, 0.3833, 0.5803, 0.4197, 0.6167, 0.4496, 0.6582, 0.4717, 0.7032, 0.4854, 0.5312, 0.5, 0.5312, 1.0, 0.5312, 1.0, 0.5, 1.0, 0.5, 1.0, 0.5, 0.5, 0.5, 0.5, 0.5312, 0.5, 0.25, 0.5, 0.25, 1.0, 0.25, 1.0, 0.2188, 1.0, 0.2188, 1.0, 0.2188, 0.5, 0.2188, 0.5, 0.25, 0.5, 0.9375, 0.5, 0.9375, 1.0, 0.9375, 1.0, 0.9062, 1.0, 0.9062, 1.0, 0.9062, 0.5, 0.9062, 0.5, 0.9375, 0.5, 0.375, 0.5, 0.375, 1.0, 0.375, 1.0, 0.3438, 1.0, 0.3438, 1.0, 0.3438, 0.5, 0.3438, 0.5, 0.375, 0.5, 0.09375, 0.5, 0.09375, 1.0, 0.09375, 1.0, 0.0625, 1.0, 0.0625, 1.0, 0.0625, 0.5, 0.0625, 0.5, 0.09375, 0.5, 0.5, 0.5, 0.5, 1.0, 0.5, 1.0, 0.4688, 1.0, 0.4688, 1.0, 0.4688, 0.5, 0.4688, 0.5, 0.5, 0.5, 0.2188, 0.5, 0.2188, 1.0, 0.2188, 1.0, 0.1875, 1.0, 0.1875, 1.0, 0.1875, 0.5, 0.1875, 0.5, 0.2188, 0.5, 0.9062, 0.5, 0.9062, 1.0, 0.9062, 1.0, 0.875, 1.0, 0.875, 1.0, 0.875, 0.5, 0.875, 0.5, 0.9062, 0.5, 0.625, 0.5, 0.625, 1.0, 0.625, 1.0, 0.5938, 1.0, 0.5938, 1.0, 0.5938, 0.5, 0.5938, 0.5, 0.625, 0.5, 0.3438, 0.5, 0.3438, 1.0, 0.3438, 1.0, 0.3125, 1.0, 0.3125, 1.0, 0.3125, 0.5, 0.3125, 0.5, 0.3438, 0.5, 0.0625, 0.5, 0.0625, 1.0, 0.0625, 1.0, 0.03125, 1.0, 0.03125, 1.0, 0.03125, 0.5, 0.03125, 0.5, 0.0625, 0.5, 0.4688, 0.5, 0.4688, 1.0, 0.4688, 1.0, 0.4375, 1.0, 0.4375, 1.0, 0.4375, 0.5, 0.4375, 0.5, 0.4688, 0.5, 0.1875, 0.5, 0.1875, 1.0, 0.1875, 1.0, 0.1562, 1.0, 0.1562, 1.0, 0.1562, 0.5, 0.1562, 0.5, 0.1875, 0.5, 0.875, 0.5, 0.875, 1.0, 0.875, 1.0, 0.8438, 1.0, 0.8438, 1.0, 0.8438, 0.5, 0.8438, 0.5, 0.875, 0.5, 0.3125, 0.5, 0.3125, 1.0, 0.3125, 1.0, 0.2812, 1.0, 0.2812, 1.0, 0.2812, 0.5, 0.2812, 0.5, 0.3125, 0.5, 1.0, 0.5, 1.0, 1.0, 1.0, 1.0, 0.9688, 1.0, 0.9688, 1.0, 0.9688, 0.5, 0.9688, 0.5, 1.0, 0.5, 0.7188, 0.5, 0.7188, 1.0, 0.7188, 1.0, 0.6875, 1.0, 0.6875, 1.0, 0.6875, 0.5, 0.6875, 0.5, 0.7188, 0.5, 0.4375, 0.5, 0.4375, 1.0, 0.4375, 1.0, 0.4062, 1.0, 0.4062, 1.0, 0.4062, 0.5, 0.4062, 0.5, 0.4375, 0.5, 0.1562, 0.5, 0.1562, 1.0, 0.1562, 1.0, 0.125, 1.0, 0.125, 1.0, 0.125, 0.5, 0.125, 0.5, 0.1562, 0.5, 0.8438, 0.5, 0.8438, 1.0, 0.8438, 1.0, 0.8125, 1.0, 0.8125, 1.0, 0.8125, 0.5, 0.8125, 0.5, 0.8438, 0.5, 0.5625, 0.5, 0.5625, 1.0, 0.5625, 1.0, 0.5312, 1.0, 0.5312, 1.0, 0.5312, 0.5, 0.5312, 0.5, 0.5625, 0.5, 0.2812, 0.5, 0.2812, 1.0, 0.2812, 1.0, 0.25, 1.0, 0.25, 1.0, 0.25, 0.5, 0.25, 0.5, 0.2812, 0.5, 0.9688, 0.5, 0.9688, 1.0, 0.9688, 1.0, 0.9375, 1.0, 0.9375, 1.0, 0.9375, 0.5, 0.9375, 0.5, 0.9688, 0.5, 0.6875, 0.5, 0.6875, 1.0, 0.6875, 1.0, 0.6562, 1.0, 0.6562, 1.0, 0.6562, 0.5, 0.6562, 0.5, 0.6875, 0.5, 0.4062, 0.5, 0.4062, 1.0, 0.4062, 1.0, 0.375, 1.0, 0.375, 1.0, 0.375, 0.5, 0.375, 0.5, 0.4062, 0.5, 0.03125, 0.5, 0.03125, 1.0, 0.03125, 1.0, 0.0, 1.0, 0.0, 1.0, 0.0, 0.5, 0.0, 0.5, 0.03125, 0.5, 0.125, 0.5, 0.125, 1.0, 0.125, 1.0, 0.09375, 1.0, 0.09375, 1.0, 0.09375, 0.5, 0.09375, 0.5, 0.125, 0.5, 0.2968, 0.4854, 0.25, 0.49, 0.2032, 0.4854, 0.1582, 0.4717, 0.1167, 0.4496, 0.08029, 0.4197, 0.05045, 0.3833, 0.02827, 0.3418, 0.01461, 0.2968, 0.01, 0.25, 0.01461, 0.2032, 0.02827, 0.1582, 0.05045, 0.1167, 0.08029, 0.08029, 0.1167, 0.05045, 0.1582, 0.02827, 0.2032, 0.01461, 0.25, 0.01, 0.2968, 0.01461, 0.3418, 0.02827, 0.3833, 0.05045, 0.4197, 0.08029, 0.4496, 0.1167, 0.4717, 0.1582, 0.4854, 0.2032, 0.49, 0.25, 0.4854, 0.2968, 0.4717, 0.3418, 0.4496, 0.3833, 0.4197, 0.4197, 0.3833, 0.4496, 0.3418, 0.4717, 0.5938, 0.5, 0.5938, 1.0, 0.5938, 1.0, 0.5625, 1.0, 0.5625, 1.0, 0.5625, 0.5, 0.5625, 0.5, 0.5938, 0.5, 0.6562, 0.5, 0.6562, 1.0, 0.6562, 1.0, 0.625, 1.0, 0.625, 1.0, 0.625, 0.5, 0.625, 0.5, 0.6562, 0.5, 0.863, 0.7372, 0.8652, 0.7397, 0.8622, 0.75, 0.8652, 0.7397, 0.8674, 0.7421, 0.8622, 0.75, 0.8674, 0.7421, 0.8695, 0.7443, 0.8622, 0.75, 0.8695, 0.7443, 0.875, 0.75, 0.8622, 0.75, 0.875, 0.75, 0.875, 0.75, 0.8622, 0.75, 0.875, 0.75, 0.875, 0.75, 0.8622, 0.75, 0.875, 0.75, 0.875, 0.75, 0.8622, 0.75, 0.875, 0.75, 0.875, 0.75, 0.8622, 0.75, 0.363, 0.7372, 0.3652, 0.7397, 0.3622, 0.75, 0.3652, 0.7397, 0.3674, 0.7421, 0.3622, 0.75, 0.3674, 0.7421, 0.3695, 0.7443, 0.3622, 0.75, 0.3695, 0.7443, 0.375, 0.75, 0.3622, 0.75, 0.375, 0.75, 0.375, 0.75, 0.3622, 0.75, 0.375, 0.75, 0.375, 0.75, 0.3622, 0.75, 0.375, 0.75, 0.375, 0.75, 0.3622, 0.75, 0.375, 0.75, 0.375, 0.75, 0.3622, 0.75, 0.613, 0.7372, 0.6152, 0.7397, 0.6122, 0.75, 0.6152, 0.7397, 0.6174, 0.7421, 0.6122, 0.75, 0.6174, 0.7421, 0.6195, 0.7443, 0.6122, 0.75, 0.6195, 0.7443, 0.625, 0.75, 0.6122, 0.75, 0.625, 0.75, 0.625, 0.75, 0.6122, 0.75, 0.625, 0.75, 0.625, 0.75, 0.6122, 0.75, 0.625, 0.75, 0.625, 0.75, 0.6122, 0.75, 0.625, 0.75, 0.625, 0.75, 0.6122, 0.75, 0.613, 0.4872, 0.6152, 0.4897, 0.6122, 0.5, 0.6152, 0.4897, 0.6174, 0.4921, 0.6122, 0.5, 0.6174, 0.4921, 0.6195, 0.4943, 0.6122, 0.5, 0.6195, 0.4943, 0.6213, 0.4963, 0.6122, 0.5, 0.6213, 0.4963, 0.6229, 0.4979, 0.6122, 0.5, 0.6229, 0.4979, 0.624, 0.499, 0.6122, 0.5, 0.624, 0.499, 0.6248, 0.4998, 0.6122, 0.5, 0.6248, 0.4998, 0.625, 0.5, 0.6122, 0.5, 0.3793, 0.2458, 0.3793, 0.2458, 0.3793, 0.2458, 0.3793, 0.2458, 0.3829, 0.2495, 0.3807, 0.2489, 0.3807, 0.2489, 0.3829, 0.2495, 0.3807, 0.2489, 0.3775, 0.2475, 0.3775, 0.2475, 0.3807, 0.2489, 0.3775, 0.2475, 0.3776, 0.2474, 0.3776, 0.2474, 0.3775, 0.2475, 0.3776, 0.2474, 0.378, 0.2471, 0.378, 0.2471, 0.3776, 0.2474, 0.378, 0.2471, 0.3786, 0.2465, 0.3786, 0.2465, 0.378, 0.2471, 0.3786, 0.2465, 0.3793, 0.2458, 0.3793, 0.2458, 0.3786, 0.2465, 0.625, 0.2372, 0.625, 0.2372, 0.625, 0.2372, 0.625, 0.2372, 0.6208, 0.2457, 0.6208, 0.2457, 0.6208, 0.2457, 0.6208, 0.2457, 0.6245, 0.2421, 0.6239, 0.2443, 0.6239, 0.2443, 0.6245, 0.2421, 0.6239, 0.2443, 0.6225, 0.2475, 0.6225, 0.2475, 0.6239, 0.2443, 0.6225, 0.2475, 0.6224, 0.2474, 0.6224, 0.2474, 0.6225, 0.2475, 0.6224, 0.2474, 0.6221, 0.247, 0.6221, 0.247, 0.6224, 0.2474, 0.6221, 0.247, 0.6215, 0.2464, 0.6215, 0.2464, 0.6221, 0.247, 0.6215, 0.2464, 0.6208, 0.2457, 0.6208, 0.2457, 0.6215, 0.2464, 0.375, 0.01275, 0.375, 0.01275, 0.375, 0.01275, 0.375, 0.01275, 0.3792, 0.004314, 0.3792, 0.004314, 0.3792, 0.004314, 0.3792, 0.004314, 0.3755, 0.007876, 0.3761, 0.005677, 0.3761, 0.005678, 0.3755, 0.007876, 0.3761, 0.005677, 0.3775, 0.002527, 0.3775, 0.00253, 0.3761, 0.005678, 0.3775, 0.002527, 0.3776, 0.002644, 0.3776, 0.002648, 0.3775, 0.00253, 0.3776, 0.002644, 0.3779, 0.002991, 0.3779, 0.002994, 0.3776, 0.002648, 0.3779, 0.002991, 0.3785, 0.003555, 0.3785, 0.003557, 0.3779, 0.002994, 0.3785, 0.003555, 0.3792, 0.004314, 0.3792, 0.004314, 0.3785, 0.003558, 0.6122, 0.0, 0.6122, 0.0, 0.6122, 0.0, 0.6122, 0.0, 0.6207, 0.004238, 0.6207, 0.004238, 0.6207, 0.004238, 0.6207, 0.004238, 0.6171, 0.0004854, 0.6193, 0.001075, 0.6193, 0.001079, 0.6171, 0.0004897, 0.6193, 0.001075, 0.6225, 0.002483, 0.6225, 0.002486, 0.6193, 0.001079, 0.6225, 0.002483, 0.6224, 0.002598, 0.6224, 0.002601, 0.6225, 0.002486, 0.6224, 0.002598, 0.622, 0.002939, 0.622, 0.002942, 0.6224, 0.002601, 0.622, 0.002939, 0.6214, 0.003493, 0.6214, 0.003495, 0.622, 0.002942, 0.6214, 0.003493, 0.6207, 0.004238, 0.6207, 0.004238, 0.6214, 0.003495, 0.5011, 0.1261, 0.6016, 0.2266, 0.6122, 0.25, 0.6122, 0.25, 0.3878, 0.25, 0.3878, 0.25, 0.3988, 0.2266, 0.363, 0.7372, 0.375, 0.7372, 0.375, 0.7397, 0.3652, 0.7397, 0.3652, 0.7397, 0.375, 0.7397, 0.375, 0.7421, 0.3674, 0.7421, 0.3674, 0.7421, 0.375, 0.7421, 0.375, 0.7443, 0.3695, 0.7443, 0.3695, 0.7443, 0.375, 0.7443, 0.375, 0.75, 0.375, 0.75, 0.625, 0.25, 0.625, 0.25, 0.625, 0.2557, 0.6195, 0.2557, 0.6195, 0.2557, 0.625, 0.2557, 0.625, 0.2579, 0.6174, 0.2579, 0.6174, 0.2579, 0.625, 0.2579, 0.625, 0.2603, 0.6152, 0.2603, 0.6152, 0.2603, 0.625, 0.2603, 0.625, 0.2628, 0.613, 0.2628, 0.625, 0.5128, 0.613, 0.5128, 0.6152, 0.5103, 0.625, 0.5103, 0.625, 0.5103, 0.6152, 0.5103, 0.6174, 0.5079, 0.625, 0.5079, 0.625, 0.5079, 0.6174, 0.5079, 0.6195, 0.5057, 0.625, 0.5057, 0.625, 0.5057, 0.6195, 0.5057, 0.625, 0.5, 0.625, 0.5, 0.625, 0.5, 0.625, 0.5, 0.6195, 0.4943, 0.625, 0.4943, 0.625, 0.4943, 0.6195, 0.4943, 0.6174, 0.4921, 0.625, 0.4921, 0.625, 0.4921, 0.6174, 0.4921, 0.6152, 0.4897, 0.625, 0.4897, 0.625, 0.4897, 0.6152, 0.4897, 0.613, 0.4872, 0.625, 0.4872, 0.863, 0.7372, 0.875, 0.7372, 0.875, 0.7397, 0.8652, 0.7397, 0.8652, 0.7397, 0.875, 0.7397, 0.875, 0.7421, 0.8674, 0.7421, 0.8674, 0.7421, 0.875, 0.7421, 0.875, 0.7443, 0.8695, 0.7443, 0.8695, 0.7443, 0.875, 0.7443, 0.875, 0.75, 0.875, 0.75, 0.375, 0.5, 0.375, 0.5, 0.375, 0.5057, 0.3695, 0.5057, 0.3695, 0.5057, 0.375, 0.5057, 0.375, 0.5079, 0.3674, 0.5079, 0.3674, 0.5079, 0.375, 0.5079, 0.375, 0.5103, 0.3652, 0.5103, 0.3652, 0.5103, 0.375, 0.5103, 0.375, 0.5128, 0.363, 0.5128, 0.875, 0.5128, 0.863, 0.5128, 0.8652, 0.5103, 0.875, 0.5103, 0.875, 0.5103, 0.8652, 0.5103, 0.8674, 0.5079, 0.875, 0.5079, 0.875, 0.5079, 0.8674, 0.5079, 0.8695, 0.5057, 0.875, 0.5057, 0.875, 0.5057, 0.8695, 0.5057, 0.875, 0.5, 0.875, 0.5, 0.625, 0.75, 0.625, 0.75, 0.6195, 0.7443, 0.625, 0.7443, 0.625, 0.7443, 0.6195, 0.7443, 0.6174, 0.7421, 0.625, 0.7421, 0.625, 0.7421, 0.6174, 0.7421, 0.6152, 0.7397, 0.625, 0.7397, 0.625, 0.7397, 0.6152, 0.7397, 0.613, 0.7372, 0.625, 0.7372, 0.125, 0.5, 0.3622, 0.5, 0.363, 0.5128, 0.375, 0.5128, 0.375, 0.7372, 0.363, 0.7372, 0.3622, 0.75, 0.125, 0.75, 0.5011, 0.1239, 0.6016, 0.0234, 0.625, 0.01275, 0.625, 0.01275, 0.625, 0.2372, 0.625, 0.2372, 0.6016, 0.2262, 0.4989, 0.1239, 0.3984, 0.0234, 0.3878, 0.0, 0.3878, 0.0, 0.6122, 0.0, 0.6122, 0.0, 0.6012, 0.0234, 0.4989, 0.1261, 0.3984, 0.2266, 0.375, 0.2372, 0.375, 0.2372, 0.375, 0.01275, 0.375, 0.01275, 0.3984, 0.02382, 0.3853, 0.2499, 0.3829, 0.2495, 0.3829, 0.2495, 0.3853, 0.2499, 0.3792, 0.004314, 0.3792, 0.004314, 0.3792, 0.004314, 0.3792, 0.004314, 0.625, 0.2372, 0.6249, 0.2397, 0.6249, 0.2397, 0.625, 0.2372, 0.375, 0.01275, 0.3751, 0.01027, 0.3751, 0.01026, 0.375, 0.01275, 0.6122, 0.0, 0.6147, 0.0001225, 0.6147, 0.0001268, 0.6122, 0.0, 0.3878, 0.25, 0.3853, 0.2499, 0.3853, 0.2499, 0.3878, 0.25, 0.6122, 0.0, 0.6122, 0.0, 0.6122, 0.0, 0.6122, 0.0, 0.875, 0.7372, 0.875, 0.5128, 0.875, 0.5128, 0.875, 0.7372, 0.6122, 0.0, 0.6122, 0.0, 0.6122, 0.0, 0.6122, 0.0, 0.6122, 0.0, 0.3878, 0.0, 0.3878, 0.0, 0.6122, 0.0, 0.6122, 0.0, 0.3878, 0.0, 0.3878, 0.0, 0.6122, 0.0, 0.3792, 0.004314, 0.3792, 0.004314, 0.3792, 0.004314, 0.3792, 0.004314, 0.875, 0.7372, 0.875, 0.5128, 0.875, 0.5128, 0.875, 0.7372, 0.875, 0.7372, 0.875, 0.5128, 0.875, 0.5128, 0.875, 0.7372, 0.875, 0.7372, 0.875, 0.7372, 0.625, 0.2628, 0.625, 0.2628, 0.625, 0.2628, 0.625, 0.2628, 0.625, 0.4872, 0.625, 0.4872, 0.6122, 0.0, 0.6122, 0.0, 0.6122, 0.0, 0.3792, 0.004314, 0.3792, 0.004314, 0.3792, 0.004314, 0.875, 0.7372, 0.875, 0.5128, 0.875, 0.5128, 0.875, 0.7372, 0.6122, 0.0, 0.6122, 0.0, 0.6122, 0.0, 0.3793, 0.2458, 0.3793, 0.2458, 0.3793, 0.2458, 0.375, 0.7372, 0.375, 0.5128, 0.375, 0.5128, 0.375, 0.7372, 0.375, 0.01275, 0.375, 0.01275, 0.375, 0.01275, 0.6208, 0.2457, 0.6208, 0.2457, 0.6208, 0.2457, 0.3793, 0.2458, 0.3798, 0.2452, 0.3804, 0.2447, 0.3811, 0.244, 0.3817, 0.2434, 0.3824, 0.2427, 0.3831, 0.2421, 0.3837, 0.2414, 0.3844, 0.2408, 0.3849, 0.2402, 0.3854, 0.2398, 0.3853, 0.2499, 0.3829, 0.2495, 0.3807, 0.2489, 0.3775, 0.2475, 0.3776, 0.2474, 0.378, 0.2471, 0.3786, 0.2465, 0.6208, 0.2457, 0.6202, 0.2452, 0.6197, 0.2446, 0.619, 0.2439, 0.6184, 0.2433, 0.6177, 0.2426, 0.6171, 0.2419, 0.6164, 0.2413, 0.6158, 0.2406, 0.6152, 0.2401, 0.6148, 0.2396, 0.6249, 0.2397, 0.6245, 0.2421, 0.6239, 0.2443, 0.6225, 0.2475, 0.6224, 0.2474, 0.6221, 0.247, 0.6215, 0.2464, 0.3792, 0.004314, 0.3798, 0.004841, 0.3803, 0.005429, 0.381, 0.006063, 0.3816, 0.006727, 0.3823, 0.007405, 0.3829, 0.008081, 0.3836, 0.008737, 0.3842, 0.009358, 0.3848, 0.009928, 0.3852, 0.01043, 0.3751, 0.01026, 0.3755, 0.007876, 0.3761, 0.005678, 0.3775, 0.00253, 0.3776, 0.002648, 0.3779, 0.002994, 0.3785, 0.003557, 0.6207, 0.004238, 0.6202, 0.004756, 0.6196, 0.005333, 0.6189, 0.005956, 0.6183, 0.006608, 0.6176, 0.007275, 0.6169, 0.007938, 0.6163, 0.008583, 0.6156, 0.009193, 0.6151, 0.009753, 0.6146, 0.01025, 0.6147, 0.0001268, 0.6171, 0.0004897, 0.6193, 0.001079, 0.6225, 0.002486, 0.6224, 0.002601, 0.622, 0.002942, 0.6214, 0.003495, 0.3878, 0.25, 0.3869, 0.2488, 0.3824, 0.2427, 0.3869, 0.2488, 0.3859, 0.2474, 0.3824, 0.2427, 0.3859, 0.2474, 0.3848, 0.2459, 0.3824, 0.2427, 0.3848, 0.2459, 0.3837, 0.2444, 0.3824, 0.2427, 0.3837, 0.2444, 0.3824, 0.2427, 0.3824, 0.2427, 0.3824, 0.2427, 0.3824, 0.2427, 0.3824, 0.2427, 0.3824, 0.2427, 0.3824, 0.2427, 0.3824, 0.2427, 0.3824, 0.2427, 0.3824, 0.2427, 0.3824, 0.2427, 0.3824, 0.2427, 0.3824, 0.2427, 0.3824, 0.2427, 0.3824, 0.2427, 0.3824, 0.2427, 0.3824, 0.2427, 0.625, 0.2372, 0.6238, 0.2381, 0.6177, 0.2426, 0.6238, 0.2381, 0.6224, 0.2391, 0.6177, 0.2426, 0.6224, 0.2391, 0.6209, 0.2402, 0.6177, 0.2426, 0.6209, 0.2402, 0.6194, 0.2413, 0.6177, 0.2426, 0.6194, 0.2413, 0.6177, 0.2426, 0.6177, 0.2426, 0.6177, 0.2426, 0.6177, 0.2426, 0.6177, 0.2426, 0.6177, 0.2426, 0.6177, 0.2426, 0.6177, 0.2426, 0.6177, 0.2426, 0.6177, 0.2426, 0.6177, 0.2426, 0.6177, 0.2426, 0.6177, 0.2426, 0.6177, 0.2426, 0.6177, 0.2426, 0.6177, 0.2426, 0.6177, 0.2426, 0.375, 0.01275, 0.3762, 0.01186, 0.3823, 0.00745, 0.3762, 0.01186, 0.3776, 0.01087, 0.3823, 0.00745, 0.3776, 0.01087, 0.3791, 0.009795, 0.3823, 0.00745, 0.3791, 0.009795, 0.3806, 0.008672, 0.3823, 0.00745, 0.3806, 0.008672, 0.3823, 0.00745, 0.3823, 0.00745, 0.3823, 0.00745, 0.3823, 0.00745, 0.3823, 0.00745, 0.3823, 0.00745, 0.3823, 0.00745, 0.3823, 0.00745, 0.3823, 0.00745, 0.3823, 0.00745, 0.3823, 0.00745, 0.3823, 0.00745, 0.3823, 0.00745, 0.3823, 0.00745, 0.3823, 0.00745, 0.3823, 0.00745, 0.3823, 0.00745, 0.6122, 0.0, 0.6131, 0.001231, 0.6176, 0.007319, 0.6131, 0.001231, 0.6141, 0.002602, 0.6176, 0.007319, 0.6141, 0.002602, 0.6152, 0.004081, 0.6176, 0.007319, 0.6152, 0.004081, 0.6163, 0.005631, 0.6176, 0.007319, 0.6163, 0.005631, 0.6176, 0.007319, 0.6176, 0.007319, 0.6176, 0.007319, 0.6176, 0.007319, 0.6176, 0.007319, 0.6176, 0.007319, 0.6176, 0.007319, 0.6176, 0.007319, 0.6176, 0.007319, 0.6176, 0.007319, 0.6176, 0.007319, 0.6176, 0.007319, 0.6176, 0.007319, 0.6176, 0.007319, 0.6176, 0.007319, 0.6176, 0.007319, 0.6176, 0.007319, 0.625, 0.2372, 0.625, 0.2372, 0.6238, 0.2381, 0.6238, 0.2381, 0.6238, 0.2381, 0.6238, 0.2381, 0.6224, 0.2391, 0.6224, 0.2391, 0.6224, 0.2391, 0.6224, 0.2391, 0.6209, 0.2402, 0.6209, 0.2402, 0.6209, 0.2402, 0.6209, 0.2402, 0.6194, 0.2413, 0.6194, 0.2413, 0.6194, 0.2413, 0.6194, 0.2413, 0.6177, 0.2426, 0.6177, 0.2426, 0.6177, 0.2426, 0.6177, 0.2426, 0.6184, 0.2433, 0.6184, 0.2433, 0.6184, 0.2433, 0.6184, 0.2433, 0.619, 0.2439, 0.619, 0.2439, 0.619, 0.2439, 0.619, 0.2439, 0.6197, 0.2446, 0.6197, 0.2446, 0.6197, 0.2446, 0.6197, 0.2446, 0.6202, 0.2452, 0.6202, 0.2452, 0.6202, 0.2452, 0.6202, 0.2452, 0.6208, 0.2457, 0.6208, 0.2457, 0.375, 0.01275, 0.375, 0.01275, 0.3762, 0.01186, 0.3762, 0.01186, 0.3762, 0.01186, 0.3762, 0.01186, 0.3776, 0.01087, 0.3776, 0.01087, 0.3776, 0.01087, 0.3776, 0.01087, 0.3791, 0.009795, 0.3791, 0.009795, 0.3791, 0.009795, 0.3791, 0.009795, 0.3806, 0.008672, 0.3806, 0.008672, 0.3806, 0.008672, 0.3806, 0.008672, 0.3823, 0.00745, 0.3823, 0.00745, 0.3823, 0.00745, 0.3823, 0.00745, 0.3816, 0.006727, 0.3816, 0.006727, 0.3816, 0.006727, 0.3816, 0.006727, 0.381, 0.006063, 0.381, 0.006063, 0.381, 0.006063, 0.381, 0.006063, 0.3803, 0.005429, 0.3803, 0.005429, 0.3803, 0.005429, 0.3803, 0.005429, 0.3798, 0.004841, 0.3798, 0.004841, 0.3798, 0.004841, 0.3798, 0.004841, 0.3792, 0.004314, 0.3792, 0.004314, 0.6122, 0.0, 0.6122, 0.0, 0.6131, 0.001231, 0.6131, 0.001231, 0.6131, 0.001231, 0.6131, 0.001231, 0.6141, 0.002602, 0.6141, 0.002602, 0.6141, 0.002602, 0.6141, 0.002602, 0.6152, 0.004081, 0.6152, 0.004081, 0.6152, 0.004081, 0.6152, 0.004081, 0.6163, 0.005631, 0.6163, 0.005631, 0.6163, 0.005631, 0.6163, 0.005631, 0.6176, 0.007319, 0.6176, 0.007319, 0.6176, 0.007319, 0.6176, 0.007319, 0.6183, 0.006608, 0.6183, 0.006608, 0.6183, 0.006608, 0.6183, 0.006608, 0.6189, 0.005956, 0.6189, 0.005956, 0.6189, 0.005956, 0.6189, 0.005956, 0.6196, 0.005333, 0.6196, 0.005333, 0.6196, 0.005333, 0.6196, 0.005333, 0.6202, 0.004756, 0.6202, 0.004756, 0.6202, 0.004756, 0.6202, 0.004756, 0.6207, 0.004238, 0.6207, 0.004238, 0.3878, 0.25, 0.3878, 0.25, 0.3869, 0.2488, 0.3869, 0.2488, 0.3869, 0.2488, 0.3869, 0.2488, 0.3859, 0.2474, 0.3859, 0.2474, 0.3859, 0.2474, 0.3859, 0.2474, 0.3848, 0.2459, 0.3848, 0.2459, 0.3848, 0.2459, 0.3848, 0.2459, 0.3837, 0.2444, 0.3837, 0.2444, 0.3837, 0.2444, 0.3837, 0.2444, 0.3824, 0.2427, 0.3824, 0.2427, 0.3824, 0.2427, 0.3824, 0.2427, 0.3817, 0.2434, 0.3817, 0.2434, 0.3817, 0.2434, 0.3817, 0.2434, 0.3811, 0.244, 0.3811, 0.244, 0.3811, 0.244, 0.3811, 0.244, 0.3804, 0.2447, 0.3804, 0.2447, 0.3804, 0.2447, 0.3804, 0.2447, 0.3798, 0.2452, 0.3798, 0.2452, 0.3798, 0.2452, 0.3798, 0.2452, 0.3793, 0.2458, 0.3793, 0.2458, 0.3878, 0.25, 0.3878, 0.25, 0.3878, 0.25, 0.3878, 0.25, 0.3792, 0.004314, 0.3792, 0.004314, 0.3792, 0.004314, 0.3792, 0.004314, 0.3792, 0.004314, 0.3792, 0.004314, 0.3792, 0.004314, 0.3878, 0.25, 0.3878, 0.25, 0.3878, 0.25, 0.3878, 0.25, 0.3878, 0.25, 0.3878, 0.25, 0.3878, 0.25, 0.625, 0.2372, 0.625, 0.2372, 0.625, 0.2372, 0.625, 0.5128, 0.625, 0.5128, 0.625, 0.5128, 0.625, 0.5128, 0.625, 0.2372, 0.625, 0.2372, 0.625, 0.2372, 0.625, 0.2372, 0.6207, 0.004238, 0.6207, 0.004238, 0.6207, 0.004238, 0.6207, 0.004238, 0.6207, 0.004238, 0.6207, 0.004238, 0.6207, 0.004238, 0.7812, 0.5, 0.7812, 1.0, 0.7812, 1.0, 0.75, 1.0, 0.7188, 1.0, 0.7188, 1.0, 0.7188, 0.5, 0.7188, 0.5, 0.75, 0.5, 0.7812, 0.5, 0.625, 0.5128, 0.625, 0.5128, 0.625, 0.5128, 0.625, 0.5128, 0.625, 0.5128, 0.625, 0.5128, 0.625, 0.5128, 0.625, 0.5128, 0.625, 0.5128, 0.625, 0.5128, 0.625, 0.5128, 0.625, 0.5128, 0.625, 0.5128, 0.625, 0.5128, 0.625, 0.5128, 0.625, 0.5128, 0.625, 0.5128, 0.625, 0.5128, 0.625, 0.5128, 0.625, 0.5128, 0.3792, 0.004314, 0.3792, 0.004314, 0.3792, 0.004314, 0.3792, 0.004314, 0.3792, 0.004314, 0.3792, 0.004314, 0.3792, 0.004314, 0.3792, 0.004314, 0.3792, 0.004314, 0.3792, 0.004314, 0.3792, 0.004314, 0.3792, 0.004314, 0.3792, 0.004314, 0.3792, 0.004314, 0.3792, 0.004314, 0.3792, 0.004314, 0.3792, 0.004314, 0.3792, 0.004314, 0.3792, 0.004314, 0.3792, 0.004314, 0.625, 0.7372, 0.625, 0.5128, 0.625, 0.5128, 0.625, 0.7372, 0.625, 0.5128, 0.625, 0.5128, 0.625, 0.7372, 0.625, 0.7372, 0.625, 0.7372, 0.625, 0.7372, 0.625, 0.5128, 0.625, 0.5128, 0.625, 0.7372, 0.625, 0.7372, 0.625, 0.7372, 0.625, 0.7372, 0.625, 0.7372, 0.625, 0.7372, 0.625, 0.7372, 0.625, 0.7372, 0.625, 0.7372, 0.625, 0.7372, 0.625, 0.7372, 0.625, 0.7372, 0.625, 0.7372, 0.625, 0.7372, 0.625, 0.7372, 0.625, 0.7372, 0.625, 0.7372, 0.625, 0.7372, 0.625, 0.7372, 0.625, 0.7372, 0.875, 0.7372, 0.875, 0.5128, 0.875, 0.5128, 0.875, 0.7372, 0.875, 0.5128, 0.875, 0.5128, 0.875, 0.7372, 0.875, 0.7372, 0.875, 0.5128, 0.875, 0.5128, 0.875, 0.5128, 0.875, 0.5128, 0.875, 0.7372, 0.875, 0.7372, 0.875, 0.5128, 0.875, 0.5128, 0.875, 0.7372, 0.875, 0.7372, 0.875, 0.7372, 0.875, 0.7372, 0.375, 0.7372, 0.375, 0.5128, 0.375, 0.5128, 0.375, 0.7372, 0.375, 0.5128, 0.375, 0.5128, 0.375, 0.7372, 0.375, 0.7372, 0.375, 0.5128, 0.375, 0.5128, 0.375, 0.5128, 0.375, 0.5128, 0.375, 0.7372, 0.375, 0.7372, 0.375, 0.5128, 0.375, 0.5128, 0.375, 0.7372, 0.375, 0.7372, 0.375, 0.7372, 0.375, 0.7372, 0.625, 0.4872, 0.625, 0.2628, 0.625, 0.2628, 0.625, 0.4872, 0.625, 0.2628, 0.625, 0.2628, 0.625, 0.4872, 0.625, 0.4872, 0.625, 0.2628, 0.625, 0.2628, 0.625, 0.2628, 0.625, 0.2628, 0.625, 0.4872, 0.625, 0.4872, 0.625, 0.2628, 0.625, 0.2628, 0.625, 0.4872, 0.625, 0.4872, 0.625, 0.4872, 0.625, 0.4872, 0.625, 0.2628, 0.625, 0.2628, 0.625, 0.2628, 0.625, 0.2628, 0.625, 0.2628, 0.625, 0.2628, 0.625, 0.2628, 0.625, 0.2628, 0.625, 0.2628, 0.625, 0.2628, 0.625, 0.2628, 0.625, 0.2628, 0.625, 0.2628, 0.625, 0.2628, 0.625, 0.2628, 0.625, 0.2628, 0.625, 0.7372, 0.625, 0.5128, 0.625, 0.5128, 0.625, 0.7372, 0.625, 0.7372, 0.625, 0.7372])
me_cube.materials.append(mat_material)
me_cube.use_remesh_preserve_volume = False
me_cube.use_remesh_preserve_attributes = False
me_cube.use_mirror_vertex_groups = False
me_cube.update()

# ---- objects
ob_cube = bpy.data.objects.new('Cube', me_cube)
ob_light = bpy.data.objects.new('Light', light_light)
ob_camera = bpy.data.objects.new('Camera', cam_camera)

# ---- transforms, parenting, visibility, modifiers, constraints
ob_cube.location = (0.0, 0.0, 0.0)
ob_cube.lock_rotations_4d = False
ob_cube.empty_display_type = 'ARROWS'
ob_cube.lineart.crease_threshold = 0.0
ob_light.location = (4.076, 1.005, 5.904)
ob_light.rotation_euler = (0.6503, 0.05522, 1.866)
ob_light.lock_rotations_4d = False
ob_light.empty_display_type = 'ARROWS'
ob_light.color = (0.0, 0.0, 0.0, 0.0)
ob_light.lineart.crease_threshold = 0.0
ob_camera.location = (7.359, -6.926, 4.958)
ob_camera.rotation_euler = (1.109, 0.0, 0.8149)
ob_camera.lock_rotations_4d = False
ob_camera.empty_display_type = 'ARROWS'
ob_camera.color = (0.0, 0.0, 0.0, 0.0)
ob_camera.display_type = 'WIRE'
ob_camera.lineart.crease_threshold = 0.0

# ---- collection membership
col_collection.objects.link(ob_cube)
col_collection.objects.link(ob_light)
col_collection.objects.link(ob_camera)

# ---- scene / render settings (as saved in the file)
scene.camera = ob_camera
scene.frame_start = 1; scene.frame_end = 250; scene.frame_set(1)
scene.render.engine = 'BLENDER_EEVEE_NEXT'
scene.cycles.use_denoising = False
scene.cycles.samples = 128
scene.cycles.sampling_pattern = 'TABULATED_SOBOL'
scene.cycles.use_adaptive_sampling = False
scene.cycles.use_light_tree = False
scene.view_settings.view_transform = 'Filmic'
bpy.context.view_layer.update()
